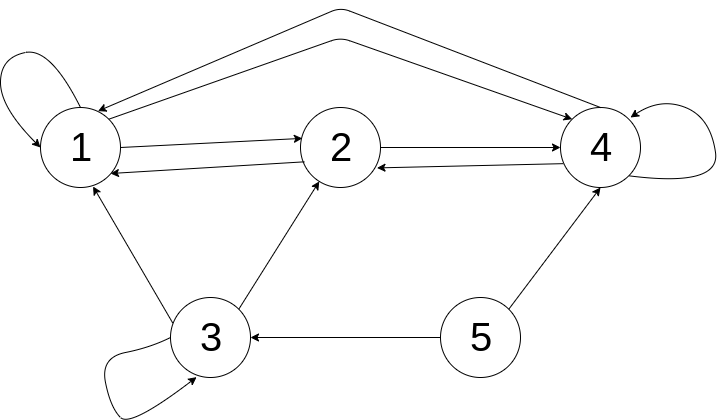

The diagram above was exported from draw.io. Its source (the exported page's mxGraphModel, read from the mxfile embedded in the PNG):
<mxGraphModel dx="1408" dy="641" grid="1" gridSize="10" guides="1" tooltips="1" connect="1" arrows="1" fold="1" page="1" pageScale="1" pageWidth="827" pageHeight="1169" math="0" shadow="0">
  <root>
    <mxCell id="0" />
    <mxCell id="1" parent="0" />
    <mxCell id="2" value="&lt;font style=&quot;font-size: 40px&quot;&gt;1&lt;/font&gt;" style="ellipse;whiteSpace=wrap;html=1;aspect=fixed;fillColor=#ffffff;" vertex="1" parent="1">
      <mxGeometry x="110" y="130" width="80" height="80" as="geometry" />
    </mxCell>
    <mxCell id="3" value="&lt;font style=&quot;font-size: 40px&quot;&gt;2&lt;/font&gt;" style="ellipse;whiteSpace=wrap;html=1;aspect=fixed;fillColor=#ffffff;" vertex="1" parent="1">
      <mxGeometry x="370" y="130" width="80" height="80" as="geometry" />
    </mxCell>
    <mxCell id="4" value="&lt;font style=&quot;font-size: 40px&quot;&gt;4&lt;/font&gt;" style="ellipse;whiteSpace=wrap;html=1;aspect=fixed;fillColor=#ffffff;" vertex="1" parent="1">
      <mxGeometry x="630" y="130" width="80" height="80" as="geometry" />
    </mxCell>
    <mxCell id="5" value="&lt;font style=&quot;font-size: 40px&quot;&gt;3&lt;/font&gt;" style="ellipse;whiteSpace=wrap;html=1;aspect=fixed;fillColor=#ffffff;" vertex="1" parent="1">
      <mxGeometry x="240" y="320" width="80" height="80" as="geometry" />
    </mxCell>
    <mxCell id="6" value="&lt;font style=&quot;font-size: 40px&quot;&gt;5&lt;/font&gt;" style="ellipse;whiteSpace=wrap;html=1;aspect=fixed;fillColor=#ffffff;" vertex="1" parent="1">
      <mxGeometry x="510" y="320" width="80" height="80" as="geometry" />
    </mxCell>
    <mxCell id="7" value="" style="curved=1;endArrow=classic;html=1;exitX=0.5;exitY=0;exitDx=0;exitDy=0;entryX=0;entryY=0.5;entryDx=0;entryDy=0;" edge="1" source="2" target="2" parent="1">
      <mxGeometry width="50" height="50" relative="1" as="geometry">
        <mxPoint x="110" y="470" as="sourcePoint" />
        <mxPoint x="160" y="420" as="targetPoint" />
        <Array as="points">
          <mxPoint x="120" y="70" />
          <mxPoint x="70" y="80" />
          <mxPoint x="70" y="130" />
        </Array>
      </mxGeometry>
    </mxCell>
    <mxCell id="8" value="" style="endArrow=classic;html=1;entryX=0.023;entryY=0.386;entryDx=0;entryDy=0;entryPerimeter=0;exitX=1;exitY=0.5;exitDx=0;exitDy=0;" edge="1" source="2" target="3" parent="1">
      <mxGeometry width="50" height="50" relative="1" as="geometry">
        <mxPoint x="70" y="470" as="sourcePoint" />
        <mxPoint x="120" y="420" as="targetPoint" />
      </mxGeometry>
    </mxCell>
    <mxCell id="9" value="" style="endArrow=classic;html=1;entryX=0;entryY=0;entryDx=0;entryDy=0;exitX=1;exitY=0;exitDx=0;exitDy=0;" edge="1" source="2" target="4" parent="1">
      <mxGeometry width="50" height="50" relative="1" as="geometry">
        <mxPoint x="70" y="470" as="sourcePoint" />
        <mxPoint x="120" y="420" as="targetPoint" />
        <Array as="points">
          <mxPoint x="410" y="60" />
        </Array>
      </mxGeometry>
    </mxCell>
    <mxCell id="10" value="" style="endArrow=classic;html=1;exitX=0.05;exitY=0.679;exitDx=0;exitDy=0;exitPerimeter=0;" edge="1" source="3" parent="1">
      <mxGeometry width="50" height="50" relative="1" as="geometry">
        <mxPoint x="70" y="470" as="sourcePoint" />
        <mxPoint x="180" y="196" as="targetPoint" />
      </mxGeometry>
    </mxCell>
    <mxCell id="11" value="" style="endArrow=classic;html=1;entryX=0;entryY=0.5;entryDx=0;entryDy=0;exitX=1;exitY=0.5;exitDx=0;exitDy=0;" edge="1" source="3" target="4" parent="1">
      <mxGeometry width="50" height="50" relative="1" as="geometry">
        <mxPoint x="70" y="470" as="sourcePoint" />
        <mxPoint x="120" y="420" as="targetPoint" />
      </mxGeometry>
    </mxCell>
    <mxCell id="12" value="" style="endArrow=classic;html=1;exitX=0.028;exitY=0.319;exitDx=0;exitDy=0;exitPerimeter=0;entryX=0.657;entryY=0.987;entryDx=0;entryDy=0;entryPerimeter=0;" edge="1" source="5" target="2" parent="1">
      <mxGeometry width="50" height="50" relative="1" as="geometry">
        <mxPoint x="70" y="470" as="sourcePoint" />
        <mxPoint x="120" y="420" as="targetPoint" />
      </mxGeometry>
    </mxCell>
    <mxCell id="13" value="" style="endArrow=classic;html=1;exitX=1;exitY=0;exitDx=0;exitDy=0;" edge="1" source="5" target="3" parent="1">
      <mxGeometry width="50" height="50" relative="1" as="geometry">
        <mxPoint x="70" y="470" as="sourcePoint" />
        <mxPoint x="120" y="420" as="targetPoint" />
      </mxGeometry>
    </mxCell>
    <mxCell id="14" value="" style="curved=1;endArrow=classic;html=1;exitX=0;exitY=0.5;exitDx=0;exitDy=0;entryX=0.326;entryY=0.995;entryDx=0;entryDy=0;entryPerimeter=0;" edge="1" source="5" target="5" parent="1">
      <mxGeometry width="50" height="50" relative="1" as="geometry">
        <mxPoint x="250" y="430" as="sourcePoint" />
        <mxPoint x="210" y="470" as="targetPoint" />
        <Array as="points">
          <mxPoint x="220" y="370" />
          <mxPoint x="170" y="380" />
          <mxPoint x="180" y="430" />
          <mxPoint x="200" y="450" />
        </Array>
      </mxGeometry>
    </mxCell>
    <mxCell id="15" value="" style="endArrow=classic;html=1;exitX=0.5;exitY=0;exitDx=0;exitDy=0;entryX=0.718;entryY=0.045;entryDx=0;entryDy=0;entryPerimeter=0;" edge="1" source="4" target="2" parent="1">
      <mxGeometry width="50" height="50" relative="1" as="geometry">
        <mxPoint x="70" y="510" as="sourcePoint" />
        <mxPoint x="120" y="460" as="targetPoint" />
        <Array as="points">
          <mxPoint x="410" y="30" />
        </Array>
      </mxGeometry>
    </mxCell>
    <mxCell id="16" value="" style="endArrow=classic;html=1;entryX=0.956;entryY=0.755;entryDx=0;entryDy=0;entryPerimeter=0;exitX=0.034;exitY=0.702;exitDx=0;exitDy=0;exitPerimeter=0;" edge="1" source="4" target="3" parent="1">
      <mxGeometry width="50" height="50" relative="1" as="geometry">
        <mxPoint x="70" y="510" as="sourcePoint" />
        <mxPoint x="120" y="460" as="targetPoint" />
      </mxGeometry>
    </mxCell>
    <mxCell id="17" value="" style="curved=1;endArrow=classic;html=1;exitX=1;exitY=1;exitDx=0;exitDy=0;entryX=0;entryY=0.5;entryDx=0;entryDy=0;" edge="1" source="4" parent="1">
      <mxGeometry width="50" height="50" relative="1" as="geometry">
        <mxPoint x="740" y="100" as="sourcePoint" />
        <mxPoint x="700" y="140" as="targetPoint" />
        <Array as="points">
          <mxPoint x="790" y="210" />
          <mxPoint x="780" y="140" />
          <mxPoint x="730" y="120" />
        </Array>
      </mxGeometry>
    </mxCell>
    <mxCell id="18" value="" style="endArrow=classic;html=1;entryX=1;entryY=0.5;entryDx=0;entryDy=0;exitX=0;exitY=0.5;exitDx=0;exitDy=0;" edge="1" source="6" target="5" parent="1">
      <mxGeometry width="50" height="50" relative="1" as="geometry">
        <mxPoint x="70" y="510" as="sourcePoint" />
        <mxPoint x="120" y="460" as="targetPoint" />
      </mxGeometry>
    </mxCell>
    <mxCell id="19" value="" style="endArrow=classic;html=1;entryX=0.5;entryY=1;entryDx=0;entryDy=0;exitX=1;exitY=0;exitDx=0;exitDy=0;" edge="1" source="6" target="4" parent="1">
      <mxGeometry width="50" height="50" relative="1" as="geometry">
        <mxPoint x="70" y="510" as="sourcePoint" />
        <mxPoint x="120" y="460" as="targetPoint" />
      </mxGeometry>
    </mxCell>
  </root>
</mxGraphModel>